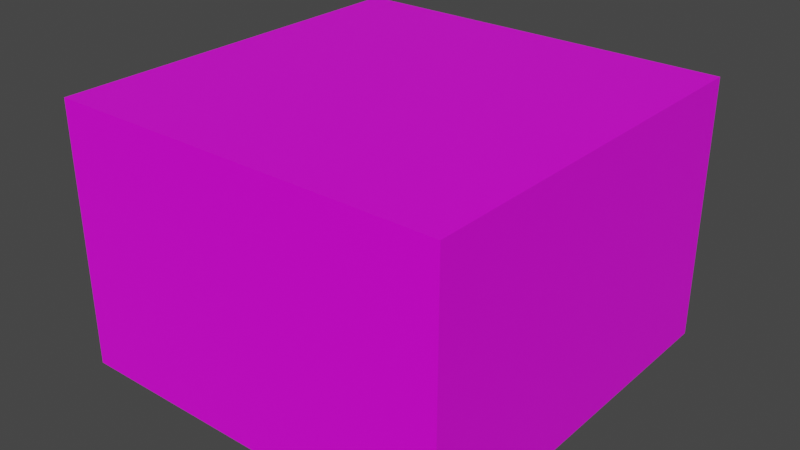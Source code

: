 # Source: titos.blend  (saved by Blender 3.1.7; exported with 4.5.12 LTS)
import bpy
from mathutils import Matrix  # noqa: F401  (used for matrix-valued properties, if any)

bpy.ops.wm.read_factory_settings(use_empty=True)
scene = bpy.context.scene
scene.name = 'Scene'

# ---- collections
col_collection = bpy.data.collections.new('Collection'); scene.collection.children.link(col_collection)

# ---- images (referenced by path relative to the original .blend; pixels are not part of the script)
import os
ASSET_DIR = os.environ.get("B2B_ASSET_DIR", "")  # directory of the original .blend (textures are referenced by path, not embedded)
HERE = os.path.dirname(os.path.abspath(__file__))  # packed textures are extracted next to this script under _unpacked/

def load_image(name, relpath, width, height, colorspace="sRGB"):
    """Load a texture the original file referenced (path relative to the .blend, or extracted next to this script)."""
    p = next((c for c in (os.path.join(HERE, relpath), os.path.join(ASSET_DIR, relpath)) if relpath and os.path.exists(c)), "")
    if p:
        img = bpy.data.images.load(p, check_existing=True)
        img.name = name
    else:  # same state as the original file: an image datablock whose file is absent (Cycles renders it pink)
        img = bpy.data.images.new(name, width, height)
        img.source = "FILE"
        img.filepath = "//" + (relpath or name)
    img.colorspace_settings.name = colorspace
    return img
img_titos_3d_png = load_image('titos_3d.png', 'titos_3d.png', 1024, 1024, 'sRGB')

# ---- materials (node trees are filled in below, after node groups)
mat_material = bpy.data.materials.new('Material')
mat_material.alpha_threshold = 0.0
mat_material.use_transparent_shadow = False
mat_material.line_color = (0.0, 0.0, 0.0, 1.0)

# ---- material node trees
mat_material.use_nodes = True; mat_material.node_tree.nodes.clear()
_N = mat_material.node_tree.nodes; _L = mat_material.node_tree.links
n0 = _N.new('ShaderNodeOutputMaterial'); n0.name = 'Material Output'; n0.location = (300, 300)
n1 = _N.new('ShaderNodeBsdfPrincipled'); n1.name = 'Principled BSDF'; n1.location = (10, 300)
n1.distribution = 'GGX'
n1.subsurface_method = 'RANDOM_WALK_SKIN'
n1.inputs[2].default_value = 0.4
n1.inputs[3].default_value = 1.45
n1.inputs[27].default_value = (0.0, 0.0, 0.0, 1.0)
n1.inputs[28].default_value = 1.0
n2 = _N.new('ShaderNodeTexImage'); n2.name = 'Image Texture'; n2.location = (-340, 231)
n2.image = img_titos_3d_png
n2.interpolation = 'Closest'
_L.new(n1.outputs[0], n0.inputs[0])
_L.new(n2.outputs[0], n1.inputs[0])
n0.is_active_output = True

# ---- world
world_world = bpy.data.worlds.new('World'); scene.world = world_world
world_world.use_nodes = True; world_world.node_tree.nodes.clear()
_N = world_world.node_tree.nodes; _L = world_world.node_tree.links
n0 = _N.new('ShaderNodeOutputWorld'); n0.name = 'World Output'; n0.location = (300, 300)
n1 = _N.new('ShaderNodeBackground'); n1.name = 'Background'; n1.location = (10, 300)
n1.inputs[0].default_value = (0.05088, 0.05088, 0.05088, 1.0)
_L.new(n1.outputs[0], n0.inputs[0])
n0.is_active_output = True
world_world.color = (0.05088, 0.05088, 0.05088)
world_world.use_sun_shadow = False
world_world.sun_shadow_jitter_overblur = 0.0

# ---- meshes
me_cube = bpy.data.meshes.new('Cube')
me_cube.from_pydata([(12.0, 0.0, 8.0), (12.0, 0.0, 0.0), (12.0, -12.0, 8.0), (12.0, -12.0, 0.0), (0.0, 0.0, 8.0), (0.0, 0.0, 0.0), (0.0, -12.0, 8.0), (0.0, -12.0, 0.0)], [], [(0, 4, 6, 2), (3, 2, 6, 7), (7, 6, 4, 5), (5, 1, 3, 7), (1, 0, 2, 3), (5, 4, 0, 1)])
_uv = me_cube.uv_layers.new(name='UVMap')
_uv.uv.foreach_set('vector', [0.684, 0.5, 0.934, 0.5, 0.934, 0.75, 0.684, 0.75, 0.6667, 0.0, 0.6667, 1.0, 0.3333, 1.0, 0.3333, 0.0, 0.3333, 0.0, 0.3333, 1.0, 0.0, 1.0, 0.0, 0.0, 0.6806, 0.2656, 0.9306, 0.2656, 0.9306, 0.5156, 0.6806, 0.5156, 0.6736, 0.4062, 0.9236, 0.4062, 0.9236, 0.6562, 0.6736, 0.6562, 0.6667, 0.0, 0.6667, 1.0, 0.3333, 1.0, 0.3333, 0.0])
me_cube.materials.append(mat_material)
me_cube.use_remesh_preserve_volume = False
me_cube.use_remesh_preserve_attributes = False
me_cube.use_mirror_vertex_groups = False
me_cube.update()

# ---- objects
ob_cube = bpy.data.objects.new('Cube', me_cube)

# ---- transforms, parenting, visibility, modifiers, constraints
ob_cube.location = (-6.0, 6.0, -4.0)
ob_cube.lock_rotations_4d = False
ob_cube.empty_display_type = 'ARROWS'
ob_cube.lineart.crease_threshold = 0.0

# ---- collection membership
col_collection.objects.link(ob_cube)

# ---- scene / render settings (as saved in the file)
scene.frame_start = 1; scene.frame_end = 250; scene.frame_set(1)
scene.render.engine = 'BLENDER_EEVEE_NEXT'
scene.cycles.sampling_pattern = 'TABULATED_SOBOL'
scene.cycles.use_light_tree = False
scene.view_settings.view_transform = 'Filmic'
bpy.context.view_layer.update()

# ---- added for rendering (the .blend has no active camera and no usable light): camera, sun
cam_auto = bpy.data.cameras.new('AutoCamera')
cam_auto.lens = 50.0
cam_auto.sensor_width = 36.0
cam_auto.clip_end = 1000.0
ob_auto_camera = bpy.data.objects.new('AutoCamera', cam_auto)
scene.collection.objects.link(ob_auto_camera)
ob_auto_camera.location = (17.3588, -20.8305, 13.887)
ob_auto_camera.rotation_euler = (1.09748, -7.21219e-08, 0.694738)
scene.camera = ob_auto_camera
light_auto_sun = bpy.data.lights.new('AutoSun', 'SUN')
light_auto_sun.energy = 3.0
light_auto_sun.angle = 0.0523599
ob_auto_sun = bpy.data.objects.new('AutoSun', light_auto_sun)
scene.collection.objects.link(ob_auto_sun)
ob_auto_sun.rotation_euler = (0.872665, 0.174533, 0.523599)
bpy.context.view_layer.update()
